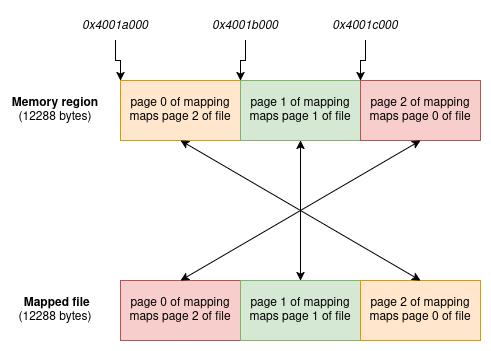

The diagram above was exported from draw.io. Its source (the exported page's mxGraphModel, read from the mxfile embedded in the PNG):
<mxGraphModel dx="1426" dy="790" grid="1" gridSize="10" guides="1" tooltips="1" connect="1" arrows="1" fold="1" page="1" pageScale="1" pageWidth="850" pageHeight="1100" math="0" shadow="0">
  <root>
    <mxCell id="0" />
    <mxCell id="1" parent="0" />
    <mxCell id="a3C3GJCKYIcnGedHI3Zk-1" value="page 0 of mapping maps page 2 of file" style="rounded=0;whiteSpace=wrap;html=1;fillColor=#ffe6cc;strokeColor=#d79b00;" vertex="1" parent="1">
      <mxGeometry x="240" y="300" width="120" height="60" as="geometry" />
    </mxCell>
    <mxCell id="a3C3GJCKYIcnGedHI3Zk-2" value="page 1 of mapping maps page 1 of file" style="rounded=0;whiteSpace=wrap;html=1;fillColor=#d5e8d4;strokeColor=#82b366;" vertex="1" parent="1">
      <mxGeometry x="360" y="300" width="120" height="60" as="geometry" />
    </mxCell>
    <mxCell id="a3C3GJCKYIcnGedHI3Zk-3" value="page 2 of mapping maps page 0 of file" style="rounded=0;whiteSpace=wrap;html=1;fillColor=#f8cecc;strokeColor=#b85450;" vertex="1" parent="1">
      <mxGeometry x="480" y="300" width="120" height="60" as="geometry" />
    </mxCell>
    <mxCell id="a3C3GJCKYIcnGedHI3Zk-4" value="&lt;b&gt;Memory region&lt;/b&gt;&lt;br&gt;(12288 bytes)" style="text;html=1;align=center;verticalAlign=middle;whiteSpace=wrap;rounded=0;" vertex="1" parent="1">
      <mxGeometry x="130" y="315" width="90" height="30" as="geometry" />
    </mxCell>
    <mxCell id="a3C3GJCKYIcnGedHI3Zk-5" value="page 0 of mapping maps page 2 of file" style="rounded=0;whiteSpace=wrap;html=1;fillColor=#f8cecc;strokeColor=#b85450;" vertex="1" parent="1">
      <mxGeometry x="240" y="500" width="120" height="60" as="geometry" />
    </mxCell>
    <mxCell id="a3C3GJCKYIcnGedHI3Zk-6" value="page 1 of mapping maps page 1 of file" style="rounded=0;whiteSpace=wrap;html=1;fillColor=#d5e8d4;strokeColor=#82b366;" vertex="1" parent="1">
      <mxGeometry x="360" y="500" width="120" height="60" as="geometry" />
    </mxCell>
    <mxCell id="a3C3GJCKYIcnGedHI3Zk-7" value="page 2 of mapping maps page 0 of file" style="rounded=0;whiteSpace=wrap;html=1;fillColor=#ffe6cc;strokeColor=#d79b00;" vertex="1" parent="1">
      <mxGeometry x="480" y="500" width="120" height="60" as="geometry" />
    </mxCell>
    <mxCell id="a3C3GJCKYIcnGedHI3Zk-8" value="&lt;b&gt;&amp;nbsp;Mapped file&lt;/b&gt;&lt;br&gt;(12288 bytes)" style="text;html=1;align=center;verticalAlign=middle;whiteSpace=wrap;rounded=0;" vertex="1" parent="1">
      <mxGeometry x="130" y="515" width="90" height="30" as="geometry" />
    </mxCell>
    <mxCell id="a3C3GJCKYIcnGedHI3Zk-9" value="" style="endArrow=classic;startArrow=classic;html=1;rounded=0;entryX=0.5;entryY=1;entryDx=0;entryDy=0;exitX=0.5;exitY=0;exitDx=0;exitDy=0;" edge="1" parent="1" source="a3C3GJCKYIcnGedHI3Zk-7" target="a3C3GJCKYIcnGedHI3Zk-1">
      <mxGeometry width="50" height="50" relative="1" as="geometry">
        <mxPoint x="400" y="440" as="sourcePoint" />
        <mxPoint x="450" y="390" as="targetPoint" />
      </mxGeometry>
    </mxCell>
    <mxCell id="a3C3GJCKYIcnGedHI3Zk-10" value="" style="endArrow=classic;startArrow=classic;html=1;rounded=0;exitX=0.5;exitY=0;exitDx=0;exitDy=0;entryX=0.5;entryY=1;entryDx=0;entryDy=0;" edge="1" parent="1" source="a3C3GJCKYIcnGedHI3Zk-5" target="a3C3GJCKYIcnGedHI3Zk-3">
      <mxGeometry width="50" height="50" relative="1" as="geometry">
        <mxPoint x="400" y="440" as="sourcePoint" />
        <mxPoint x="450" y="390" as="targetPoint" />
      </mxGeometry>
    </mxCell>
    <mxCell id="a3C3GJCKYIcnGedHI3Zk-11" value="" style="endArrow=classic;startArrow=classic;html=1;rounded=0;entryX=0.5;entryY=1;entryDx=0;entryDy=0;exitX=0.5;exitY=0;exitDx=0;exitDy=0;" edge="1" parent="1" source="a3C3GJCKYIcnGedHI3Zk-6" target="a3C3GJCKYIcnGedHI3Zk-2">
      <mxGeometry width="50" height="50" relative="1" as="geometry">
        <mxPoint x="400" y="440" as="sourcePoint" />
        <mxPoint x="450" y="390" as="targetPoint" />
      </mxGeometry>
    </mxCell>
    <mxCell id="a3C3GJCKYIcnGedHI3Zk-13" style="edgeStyle=orthogonalEdgeStyle;rounded=0;orthogonalLoop=1;jettySize=auto;html=1;exitX=0.5;exitY=1;exitDx=0;exitDy=0;entryX=0;entryY=0;entryDx=0;entryDy=0;" edge="1" parent="1" source="a3C3GJCKYIcnGedHI3Zk-12" target="a3C3GJCKYIcnGedHI3Zk-1">
      <mxGeometry relative="1" as="geometry" />
    </mxCell>
    <mxCell id="a3C3GJCKYIcnGedHI3Zk-12" value="&lt;i&gt;0x4001a000&lt;/i&gt;" style="text;html=1;align=center;verticalAlign=middle;whiteSpace=wrap;rounded=0;" vertex="1" parent="1">
      <mxGeometry x="190" y="230" width="90" height="30" as="geometry" />
    </mxCell>
    <mxCell id="a3C3GJCKYIcnGedHI3Zk-16" style="edgeStyle=orthogonalEdgeStyle;rounded=0;orthogonalLoop=1;jettySize=auto;html=1;exitX=0.5;exitY=1;exitDx=0;exitDy=0;entryX=0;entryY=0;entryDx=0;entryDy=0;" edge="1" parent="1" source="a3C3GJCKYIcnGedHI3Zk-14" target="a3C3GJCKYIcnGedHI3Zk-2">
      <mxGeometry relative="1" as="geometry" />
    </mxCell>
    <mxCell id="a3C3GJCKYIcnGedHI3Zk-14" value="&lt;i&gt;0x4001b000&lt;/i&gt;" style="text;html=1;align=center;verticalAlign=middle;whiteSpace=wrap;rounded=0;" vertex="1" parent="1">
      <mxGeometry x="320" y="230" width="90" height="30" as="geometry" />
    </mxCell>
    <mxCell id="a3C3GJCKYIcnGedHI3Zk-17" style="edgeStyle=orthogonalEdgeStyle;rounded=0;orthogonalLoop=1;jettySize=auto;html=1;exitX=0.5;exitY=1;exitDx=0;exitDy=0;entryX=0;entryY=0;entryDx=0;entryDy=0;" edge="1" parent="1" source="a3C3GJCKYIcnGedHI3Zk-15" target="a3C3GJCKYIcnGedHI3Zk-3">
      <mxGeometry relative="1" as="geometry" />
    </mxCell>
    <mxCell id="a3C3GJCKYIcnGedHI3Zk-15" value="&lt;i&gt;0x4001c000&lt;/i&gt;" style="text;html=1;align=center;verticalAlign=middle;whiteSpace=wrap;rounded=0;" vertex="1" parent="1">
      <mxGeometry x="440" y="230" width="90" height="30" as="geometry" />
    </mxCell>
  </root>
</mxGraphModel>